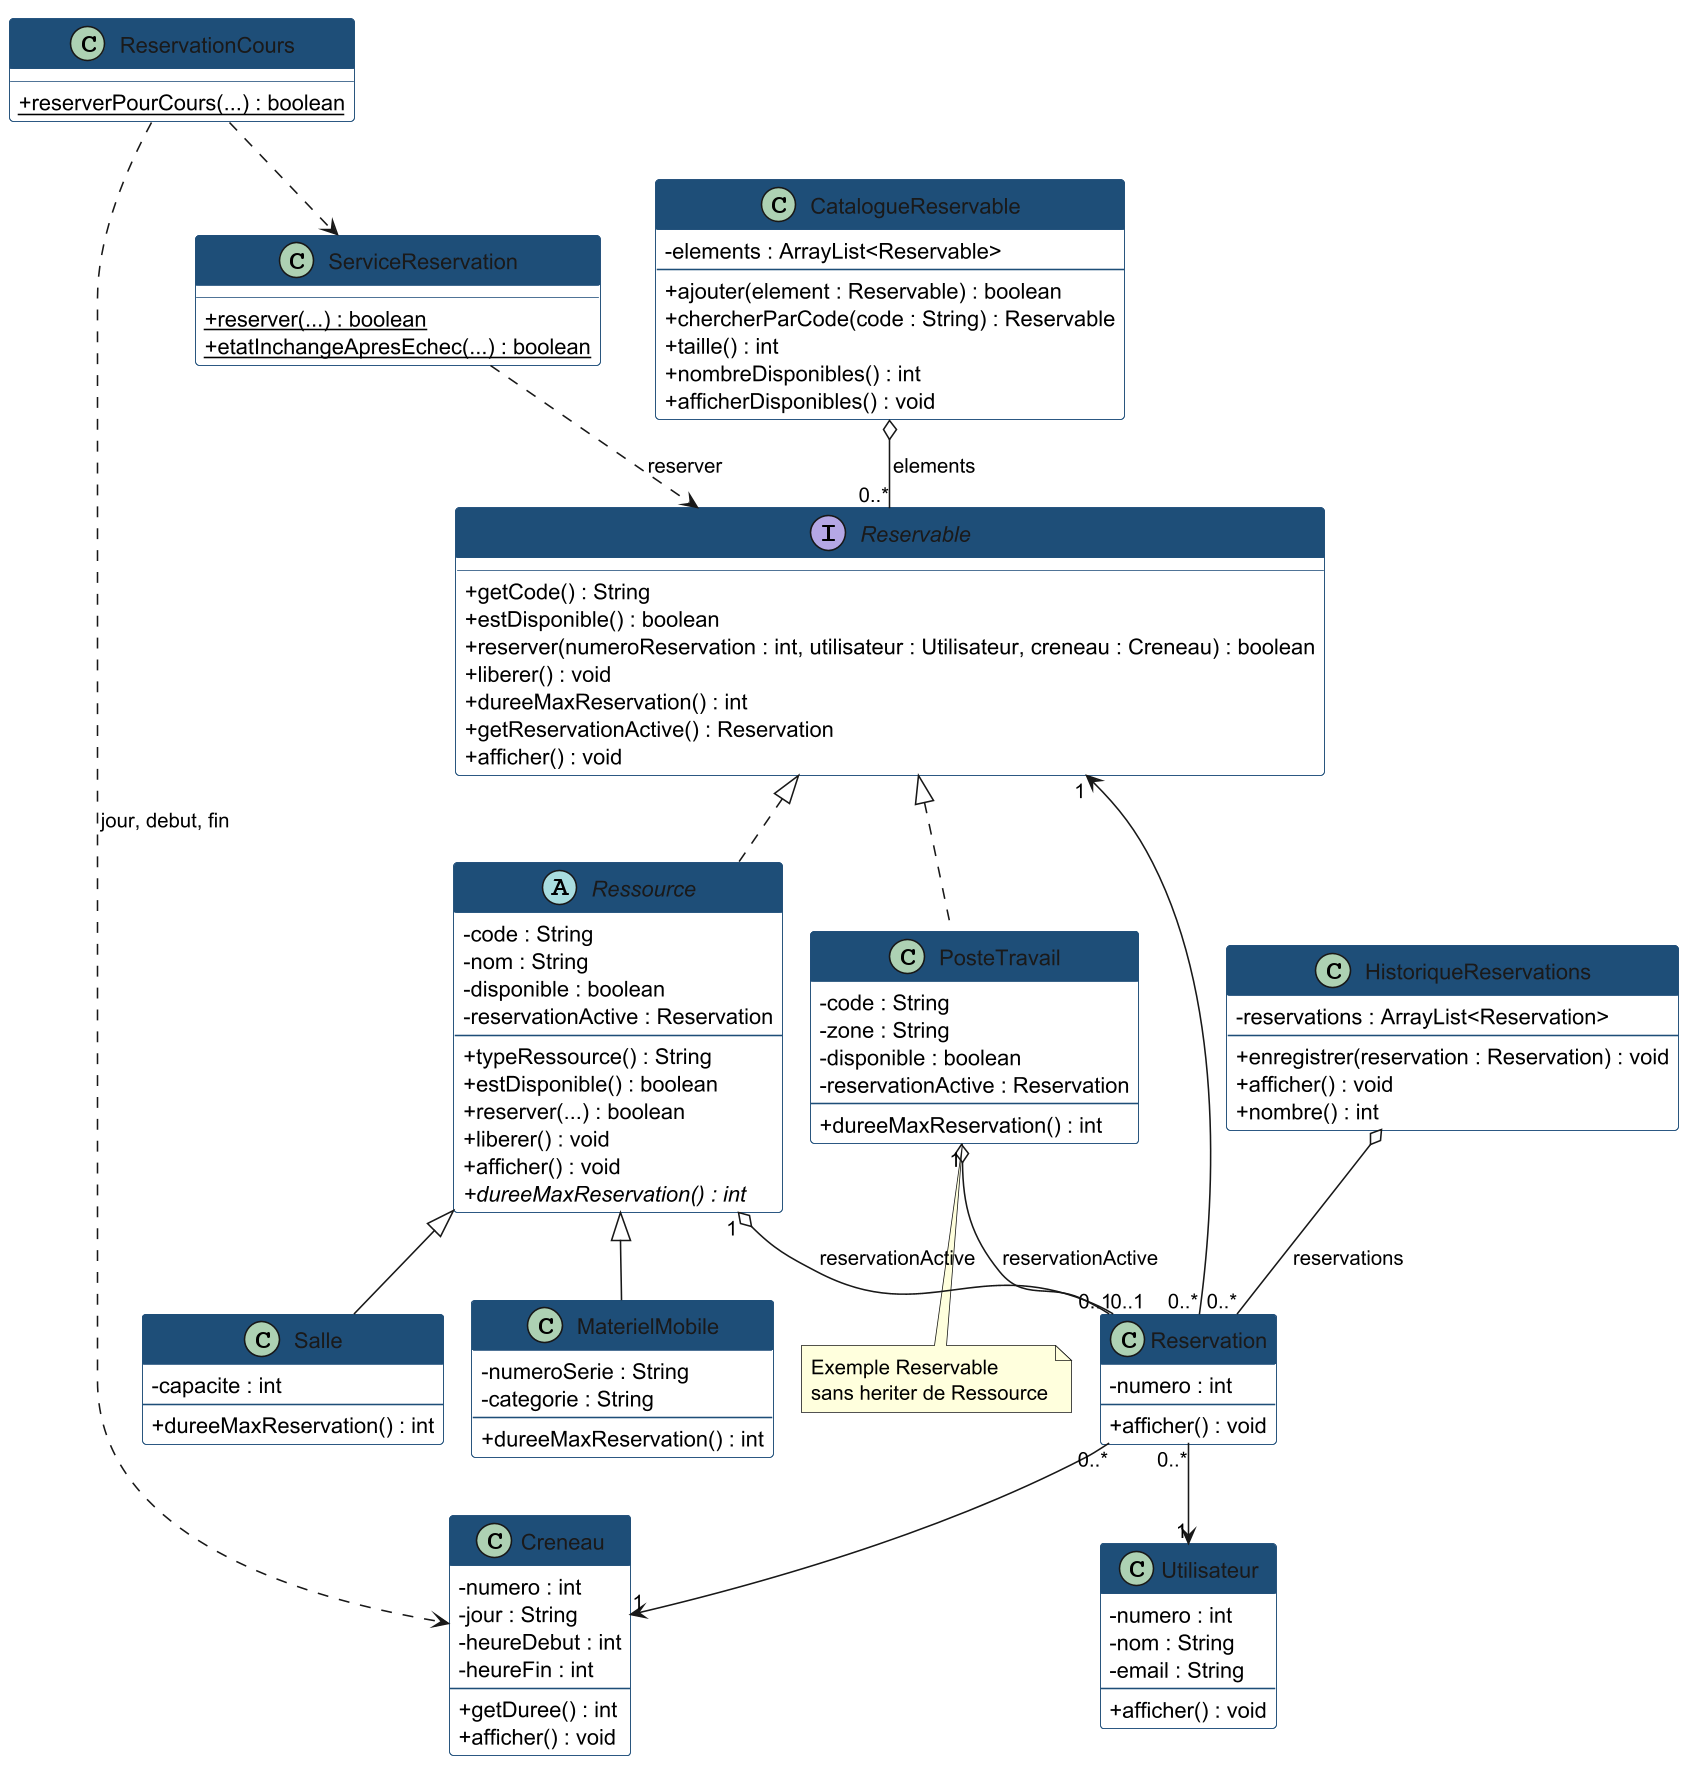

The diagram above was rendered by PlantUML. Its source (embedded in the PNG):
@startuml
!pragma layout smetana
skinparam backgroundColor white
skinparam shadowing false
skinparam classAttributeIconSize 0
skinparam linetype ortho
skinparam dpi 150

skinparam interface {
  BackgroundColor #E8F0FE
  BorderColor #1F4E79
  FontColor #1F4E79
}

skinparam abstract {
  BackgroundColor #FFF8E8
  BorderColor #1F4E79
}

skinparam class {
  BackgroundColor #FFFFFF
  BorderColor #1F4E79
  HeaderBackgroundColor #1F4E79
  FontColor #1A1A1A
}

interface Reservable {
  + getCode() : String
  + estDisponible() : boolean
  + reserver(numeroReservation : int, utilisateur : Utilisateur, creneau : Creneau) : boolean
  + liberer() : void
  + dureeMaxReservation() : int
  + getReservationActive() : Reservation
  + afficher() : void
}

abstract class Ressource {
  - code : String
  - nom : String
  - disponible : boolean
  - reservationActive : Reservation
  --
  + typeRessource() : String
  + estDisponible() : boolean
  + reserver(...) : boolean
  + liberer() : void
  + afficher() : void
  + {abstract} dureeMaxReservation() : int
}

class Salle {
  - capacite : int
  --
  + dureeMaxReservation() : int
}

class MaterielMobile {
  - numeroSerie : String
  - categorie : String
  --
  + dureeMaxReservation() : int
}

class PosteTravail {
  - code : String
  - zone : String
  - disponible : boolean
  - reservationActive : Reservation
  --
  + dureeMaxReservation() : int
}

class Utilisateur {
  - numero : int
  - nom : String
  - email : String
  --
  + afficher() : void
}

class Creneau {
  - numero : int
  - jour : String
  - heureDebut : int
  - heureFin : int
  --
  + getDuree() : int
  + afficher() : void
}

class Reservation {
  - numero : int
  --
  + afficher() : void
}

class CatalogueReservable {
  - elements : ArrayList<Reservable>
  --
  + ajouter(element : Reservable) : boolean
  + chercherParCode(code : String) : Reservable
  + taille() : int
  + nombreDisponibles() : int
  + afficherDisponibles() : void
}

class ServiceReservation {
  + {static} reserver(...) : boolean
  + {static} etatInchangeApresEchec(...) : boolean
}

class ReservationCours {
  + {static} reserverPourCours(...) : boolean
}

class HistoriqueReservations {
  - reservations : ArrayList<Reservation>
  --
  + enregistrer(reservation : Reservation) : void
  + afficher() : void
  + nombre() : int
}

ServiceReservation ..> Reservable : reserver
ReservationCours ..> ServiceReservation
ReservationCours ..> Creneau : jour, debut, fin

CatalogueReservable o-- "0..*" Reservable : elements
HistoriqueReservations o-- "0..*" Reservation : reservations

Reservable <|.. Ressource
Reservable <|.. PosteTravail
Ressource <|-- Salle
Ressource <|-- MaterielMobile

Ressource "1" o-- "0..1" Reservation : reservationActive
PosteTravail "1" o-- "0..1" Reservation : reservationActive
Reservation "0..*" --> "1" Reservable
Reservation "0..*" --> "1" Utilisateur
Reservation "0..*" --> "1" Creneau

note bottom of PosteTravail
  Exemple Reservable
  sans heriter de Ressource
end note

@enduml